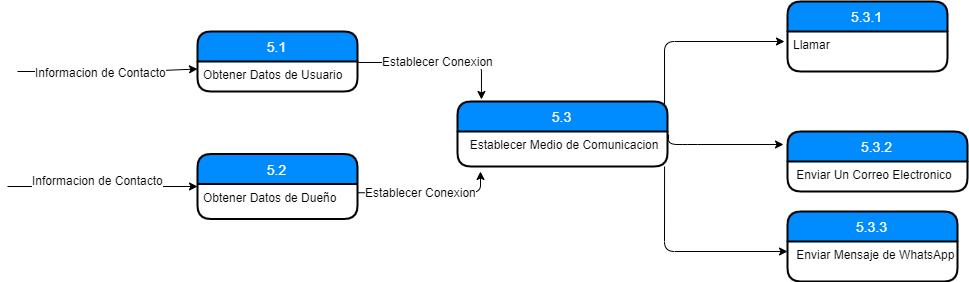

The diagram above was exported from draw.io. Its source (the exported page's mxGraphModel, read from the mxfile embedded in the PNG):
<mxGraphModel dx="1921" dy="1556" grid="1" gridSize="10" guides="1" tooltips="1" connect="1" arrows="1" fold="1" page="1" pageScale="1" pageWidth="827" pageHeight="1169" math="0" shadow="0">
  <root>
    <mxCell id="0" />
    <mxCell id="1" parent="0" />
    <mxCell id="HZd1i7-iNDlqIU8Xio_e-1" value="5.1" style="swimlane;childLayout=stackLayout;horizontal=1;startSize=30;horizontalStack=0;fillColor=#008cff;fontColor=#FFFFFF;rounded=1;fontSize=14;fontStyle=0;strokeWidth=2;resizeParent=0;resizeLast=1;shadow=0;dashed=0;align=center;" vertex="1" parent="1">
      <mxGeometry x="190" y="-320" width="160" height="60" as="geometry" />
    </mxCell>
    <mxCell id="HZd1i7-iNDlqIU8Xio_e-2" value="Obtener Datos de Usuario" style="align=left;strokeColor=none;fillColor=none;spacingLeft=4;fontSize=12;verticalAlign=top;resizable=0;rotatable=0;part=1;" vertex="1" parent="HZd1i7-iNDlqIU8Xio_e-1">
      <mxGeometry y="30" width="160" height="30" as="geometry" />
    </mxCell>
    <mxCell id="HZd1i7-iNDlqIU8Xio_e-6" value="" style="endArrow=classic;html=1;entryX=0;entryY=0.25;entryDx=0;entryDy=0;" edge="1" parent="1" target="HZd1i7-iNDlqIU8Xio_e-2">
      <mxGeometry width="50" height="50" relative="1" as="geometry">
        <mxPoint x="10" y="-280" as="sourcePoint" />
        <mxPoint x="150" y="-320" as="targetPoint" />
        <Array as="points">
          <mxPoint x="130" y="-280" />
        </Array>
      </mxGeometry>
    </mxCell>
    <mxCell id="HZd1i7-iNDlqIU8Xio_e-7" value="&lt;font style=&quot;vertical-align: inherit&quot;&gt;&lt;font style=&quot;vertical-align: inherit&quot;&gt;Informacion de Contacto&lt;/font&gt;&lt;/font&gt;" style="text;html=1;resizable=0;points=[];align=center;verticalAlign=middle;labelBackgroundColor=#ffffff;" vertex="1" connectable="0" parent="HZd1i7-iNDlqIU8Xio_e-6">
      <mxGeometry x="-0.2615" y="-3" relative="1" as="geometry">
        <mxPoint x="17" y="-3" as="offset" />
      </mxGeometry>
    </mxCell>
    <mxCell id="HZd1i7-iNDlqIU8Xio_e-8" value="5.2" style="swimlane;childLayout=stackLayout;horizontal=1;startSize=30;horizontalStack=0;fillColor=#008cff;fontColor=#FFFFFF;rounded=1;fontSize=14;fontStyle=0;strokeWidth=2;resizeParent=0;resizeLast=1;shadow=0;dashed=0;align=center;" vertex="1" parent="1">
      <mxGeometry x="190" y="-197.5" width="160" height="65" as="geometry" />
    </mxCell>
    <mxCell id="HZd1i7-iNDlqIU8Xio_e-9" value="Obtener Datos de Dueño" style="align=left;strokeColor=none;fillColor=none;spacingLeft=4;fontSize=12;verticalAlign=top;resizable=0;rotatable=0;part=1;" vertex="1" parent="HZd1i7-iNDlqIU8Xio_e-8">
      <mxGeometry y="30" width="160" height="35" as="geometry" />
    </mxCell>
    <mxCell id="HZd1i7-iNDlqIU8Xio_e-11" value="" style="endArrow=classic;html=1;entryX=0;entryY=0.5;entryDx=0;entryDy=0;" edge="1" parent="1" target="HZd1i7-iNDlqIU8Xio_e-8">
      <mxGeometry width="50" height="50" relative="1" as="geometry">
        <mxPoint y="-165" as="sourcePoint" />
        <mxPoint x="110" y="-190" as="targetPoint" />
      </mxGeometry>
    </mxCell>
    <mxCell id="HZd1i7-iNDlqIU8Xio_e-12" value="&lt;font style=&quot;vertical-align: inherit&quot;&gt;&lt;font style=&quot;vertical-align: inherit&quot;&gt;Informacion de Contacto&lt;br&gt;&amp;nbsp;&lt;/font&gt;&lt;/font&gt;" style="text;html=1;resizable=0;points=[];align=center;verticalAlign=middle;labelBackgroundColor=#ffffff;" vertex="1" connectable="0" parent="HZd1i7-iNDlqIU8Xio_e-11">
      <mxGeometry x="-0.1053" y="-1" relative="1" as="geometry">
        <mxPoint x="5" y="-1" as="offset" />
      </mxGeometry>
    </mxCell>
    <mxCell id="HZd1i7-iNDlqIU8Xio_e-13" value="5.3" style="swimlane;childLayout=stackLayout;horizontal=1;startSize=30;horizontalStack=0;fillColor=#008cff;fontColor=#FFFFFF;rounded=1;fontSize=14;fontStyle=0;strokeWidth=2;resizeParent=0;resizeLast=1;shadow=0;dashed=0;align=center;" vertex="1" parent="1">
      <mxGeometry x="450" y="-250" width="210" height="65" as="geometry" />
    </mxCell>
    <mxCell id="HZd1i7-iNDlqIU8Xio_e-14" value="  Establecer Medio de Comunicacion" style="align=left;strokeColor=none;fillColor=none;spacingLeft=4;fontSize=12;verticalAlign=top;resizable=0;rotatable=0;part=1;" vertex="1" parent="HZd1i7-iNDlqIU8Xio_e-13">
      <mxGeometry y="30" width="210" height="35" as="geometry" />
    </mxCell>
    <mxCell id="HZd1i7-iNDlqIU8Xio_e-19" value="" style="endArrow=classic;html=1;exitX=1;exitY=0.25;exitDx=0;exitDy=0;" edge="1" parent="1" source="HZd1i7-iNDlqIU8Xio_e-9">
      <mxGeometry width="50" height="50" relative="1" as="geometry">
        <mxPoint x="380" y="-150" as="sourcePoint" />
        <mxPoint x="473" y="-180" as="targetPoint" />
        <Array as="points">
          <mxPoint x="473" y="-159" />
        </Array>
      </mxGeometry>
    </mxCell>
    <mxCell id="HZd1i7-iNDlqIU8Xio_e-24" value="&lt;font style=&quot;vertical-align: inherit&quot;&gt;&lt;font style=&quot;vertical-align: inherit&quot;&gt;Establecer Conexion&lt;br&gt;&lt;/font&gt;&lt;/font&gt;" style="text;html=1;resizable=0;points=[];align=center;verticalAlign=middle;labelBackgroundColor=#ffffff;" vertex="1" connectable="0" parent="HZd1i7-iNDlqIU8Xio_e-19">
      <mxGeometry x="-0.3473" y="1" relative="1" as="geometry">
        <mxPoint x="16" as="offset" />
      </mxGeometry>
    </mxCell>
    <mxCell id="HZd1i7-iNDlqIU8Xio_e-27" value="5.3.2" style="swimlane;childLayout=stackLayout;horizontal=1;startSize=30;horizontalStack=0;fillColor=#008cff;fontColor=#FFFFFF;rounded=1;fontSize=14;fontStyle=0;strokeWidth=2;resizeParent=0;resizeLast=1;shadow=0;dashed=0;align=center;" vertex="1" parent="1">
      <mxGeometry x="780" y="-220" width="180" height="60" as="geometry" />
    </mxCell>
    <mxCell id="HZd1i7-iNDlqIU8Xio_e-28" value=" Enviar Un Correo Electronico " style="align=left;strokeColor=none;fillColor=none;spacingLeft=4;fontSize=12;verticalAlign=top;resizable=0;rotatable=0;part=1;" vertex="1" parent="HZd1i7-iNDlqIU8Xio_e-27">
      <mxGeometry y="30" width="180" height="30" as="geometry" />
    </mxCell>
    <mxCell id="HZd1i7-iNDlqIU8Xio_e-25" value="5.3.1" style="swimlane;childLayout=stackLayout;horizontal=1;startSize=30;horizontalStack=0;fillColor=#008cff;fontColor=#FFFFFF;rounded=1;fontSize=14;fontStyle=0;strokeWidth=2;resizeParent=0;resizeLast=1;shadow=0;dashed=0;align=center;" vertex="1" parent="1">
      <mxGeometry x="780" y="-350" width="160" height="70" as="geometry" />
    </mxCell>
    <mxCell id="HZd1i7-iNDlqIU8Xio_e-26" value="Llamar" style="align=left;strokeColor=none;fillColor=none;spacingLeft=4;fontSize=12;verticalAlign=top;resizable=0;rotatable=0;part=1;" vertex="1" parent="HZd1i7-iNDlqIU8Xio_e-25">
      <mxGeometry y="30" width="160" height="40" as="geometry" />
    </mxCell>
    <mxCell id="HZd1i7-iNDlqIU8Xio_e-29" value="5.3.3" style="swimlane;childLayout=stackLayout;horizontal=1;startSize=30;horizontalStack=0;fillColor=#008cff;fontColor=#FFFFFF;rounded=1;fontSize=14;fontStyle=0;strokeWidth=2;resizeParent=0;resizeLast=1;shadow=0;dashed=0;align=center;" vertex="1" parent="1">
      <mxGeometry x="780" y="-140" width="170" height="70" as="geometry" />
    </mxCell>
    <mxCell id="HZd1i7-iNDlqIU8Xio_e-30" value=" Enviar Mensaje de WhatsApp " style="align=left;strokeColor=none;fillColor=none;spacingLeft=4;fontSize=12;verticalAlign=top;resizable=0;rotatable=0;part=1;" vertex="1" parent="HZd1i7-iNDlqIU8Xio_e-29">
      <mxGeometry y="30" width="170" height="40" as="geometry" />
    </mxCell>
    <mxCell id="HZd1i7-iNDlqIU8Xio_e-32" value="" style="endArrow=classic;html=1;exitX=0.986;exitY=0.046;exitDx=0;exitDy=0;exitPerimeter=0;" edge="1" parent="1" source="HZd1i7-iNDlqIU8Xio_e-13">
      <mxGeometry width="50" height="50" relative="1" as="geometry">
        <mxPoint x="700" y="-260" as="sourcePoint" />
        <mxPoint x="777" y="-310" as="targetPoint" />
        <Array as="points">
          <mxPoint x="657" y="-310" />
        </Array>
      </mxGeometry>
    </mxCell>
    <mxCell id="HZd1i7-iNDlqIU8Xio_e-33" value="" style="endArrow=classic;html=1;exitX=1.005;exitY=0.086;exitDx=0;exitDy=0;exitPerimeter=0;" edge="1" parent="1" source="HZd1i7-iNDlqIU8Xio_e-14">
      <mxGeometry width="50" height="50" relative="1" as="geometry">
        <mxPoint x="680" y="-140" as="sourcePoint" />
        <mxPoint x="776" y="-207" as="targetPoint" />
        <Array as="points">
          <mxPoint x="661" y="-207" />
          <mxPoint x="680" y="-207" />
        </Array>
      </mxGeometry>
    </mxCell>
    <mxCell id="HZd1i7-iNDlqIU8Xio_e-34" value="" style="endArrow=classic;html=1;entryX=0;entryY=0.25;entryDx=0;entryDy=0;exitX=0.986;exitY=1;exitDx=0;exitDy=0;exitPerimeter=0;" edge="1" parent="1" source="HZd1i7-iNDlqIU8Xio_e-14" target="HZd1i7-iNDlqIU8Xio_e-30">
      <mxGeometry width="50" height="50" relative="1" as="geometry">
        <mxPoint x="680" y="10" as="sourcePoint" />
        <mxPoint x="730" y="-40" as="targetPoint" />
        <Array as="points">
          <mxPoint x="657" y="-100" />
        </Array>
      </mxGeometry>
    </mxCell>
    <mxCell id="HZd1i7-iNDlqIU8Xio_e-35" value="" style="endArrow=classic;html=1;exitX=1.006;exitY=0.033;exitDx=0;exitDy=0;exitPerimeter=0;entryX=0.114;entryY=-0.031;entryDx=0;entryDy=0;entryPerimeter=0;" edge="1" parent="1" source="HZd1i7-iNDlqIU8Xio_e-2" target="HZd1i7-iNDlqIU8Xio_e-13">
      <mxGeometry width="50" height="50" relative="1" as="geometry">
        <mxPoint x="390" y="-270" as="sourcePoint" />
        <mxPoint x="470" y="-289" as="targetPoint" />
        <Array as="points">
          <mxPoint x="474" y="-289" />
        </Array>
      </mxGeometry>
    </mxCell>
    <mxCell id="HZd1i7-iNDlqIU8Xio_e-36" value="&lt;font style=&quot;vertical-align: inherit&quot;&gt;&lt;font style=&quot;vertical-align: inherit&quot;&gt;Establecer Conexion&lt;br&gt;&lt;/font&gt;&lt;/font&gt;" style="text;html=1;resizable=0;points=[];align=center;verticalAlign=middle;labelBackgroundColor=#ffffff;" vertex="1" connectable="0" parent="HZd1i7-iNDlqIU8Xio_e-35">
      <mxGeometry x="-0.4996" y="2" relative="1" as="geometry">
        <mxPoint x="39" y="1" as="offset" />
      </mxGeometry>
    </mxCell>
  </root>
</mxGraphModel>